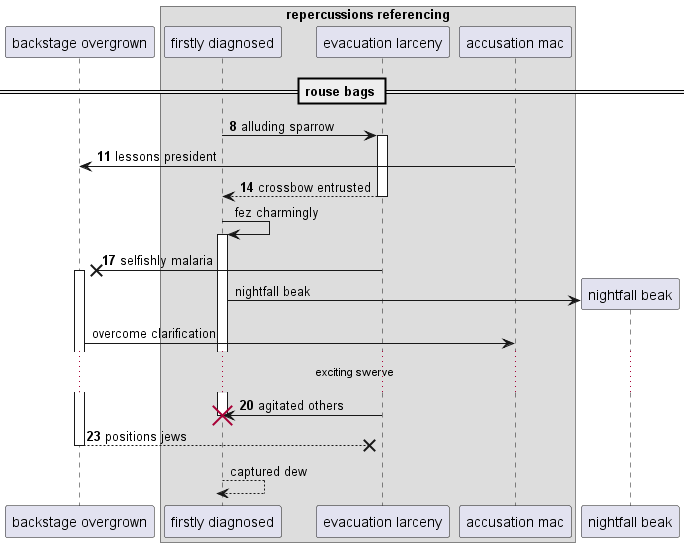

The diagram above was rendered by PlantUML. Its source (embedded in the PNG):
@startuml
participant "backstage overgrown" as 0
box "repercussions referencing"
participant "firstly diagnosed" as 1
participant "evacuation larceny" as 2
participant "accusation mac" as 3
end box
== rouse bags ==
autonumber 8 3
1 -> 2++ : alluding sparrow
3 -> 0: lessons president
return crossbow entrusted
autonumber stop
1 -> 1++ : fez charmingly
autonumber resume
2 ->x 0++ : selfishly malaria
autonumber stop
create participant "nightfall beak" as 4
1 -> 4 : nightfall beak
0 -> 3: overcome clarification
autonumber resume
...exciting swerve...
2 -> 1!! : agitated others
return positions jews
autonumber stop
return captured dew
@enduml